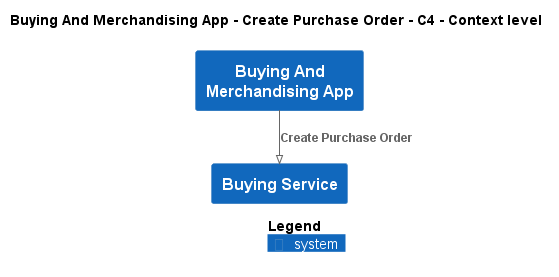

The diagram above was rendered by PlantUML. Its source (embedded in the PNG):
@startuml
!pragma layout smetana
!include ..\..\..\..\..\.c4s\C4_Context.puml

AddElementTag("c4interflow:lifecycle:new", $bgColor=green, $fontColor=#ffffff, $borderColor=green, $shadowing="False")
AddElementTag("c4interflow:lifecycle:changed", $bgColor=orange, $fontColor=#ffffff, $borderColor=orange, $shadowing="False")
AddElementTag("c4interflow:lifecycle:removed", $bgColor=red, $fontColor=#ffffff, $borderColor=red, $shadowing="False")

AddRelTag("c4interflow:lifecycle:new", $textColor=green, $lineColor=green)
AddRelTag("c4interflow:lifecycle:changed", $textColor=orange, $lineColor=orange)
AddRelTag("c4interflow:lifecycle:removed", $textColor=red, $lineColor=red)

SHOW_PERSON_PORTRAIT()
LAYOUT_TOP_DOWN()

skinparam linetype polyline

title Buying And Merchandising App - Create Purchase Order - C4 - Context level

System(ECommercePlatform.SoftwareSystems.BuyingAndMerchandisingApp, "Buying And Merchandising App", "")
System(ECommercePlatform.SoftwareSystems.BuyingService, "Buying Service", "")

Rel(ECommercePlatform.SoftwareSystems.BuyingAndMerchandisingApp, ECommercePlatform.SoftwareSystems.BuyingService, "Create Purchase Order")


SHOW_LEGEND()
@enduml